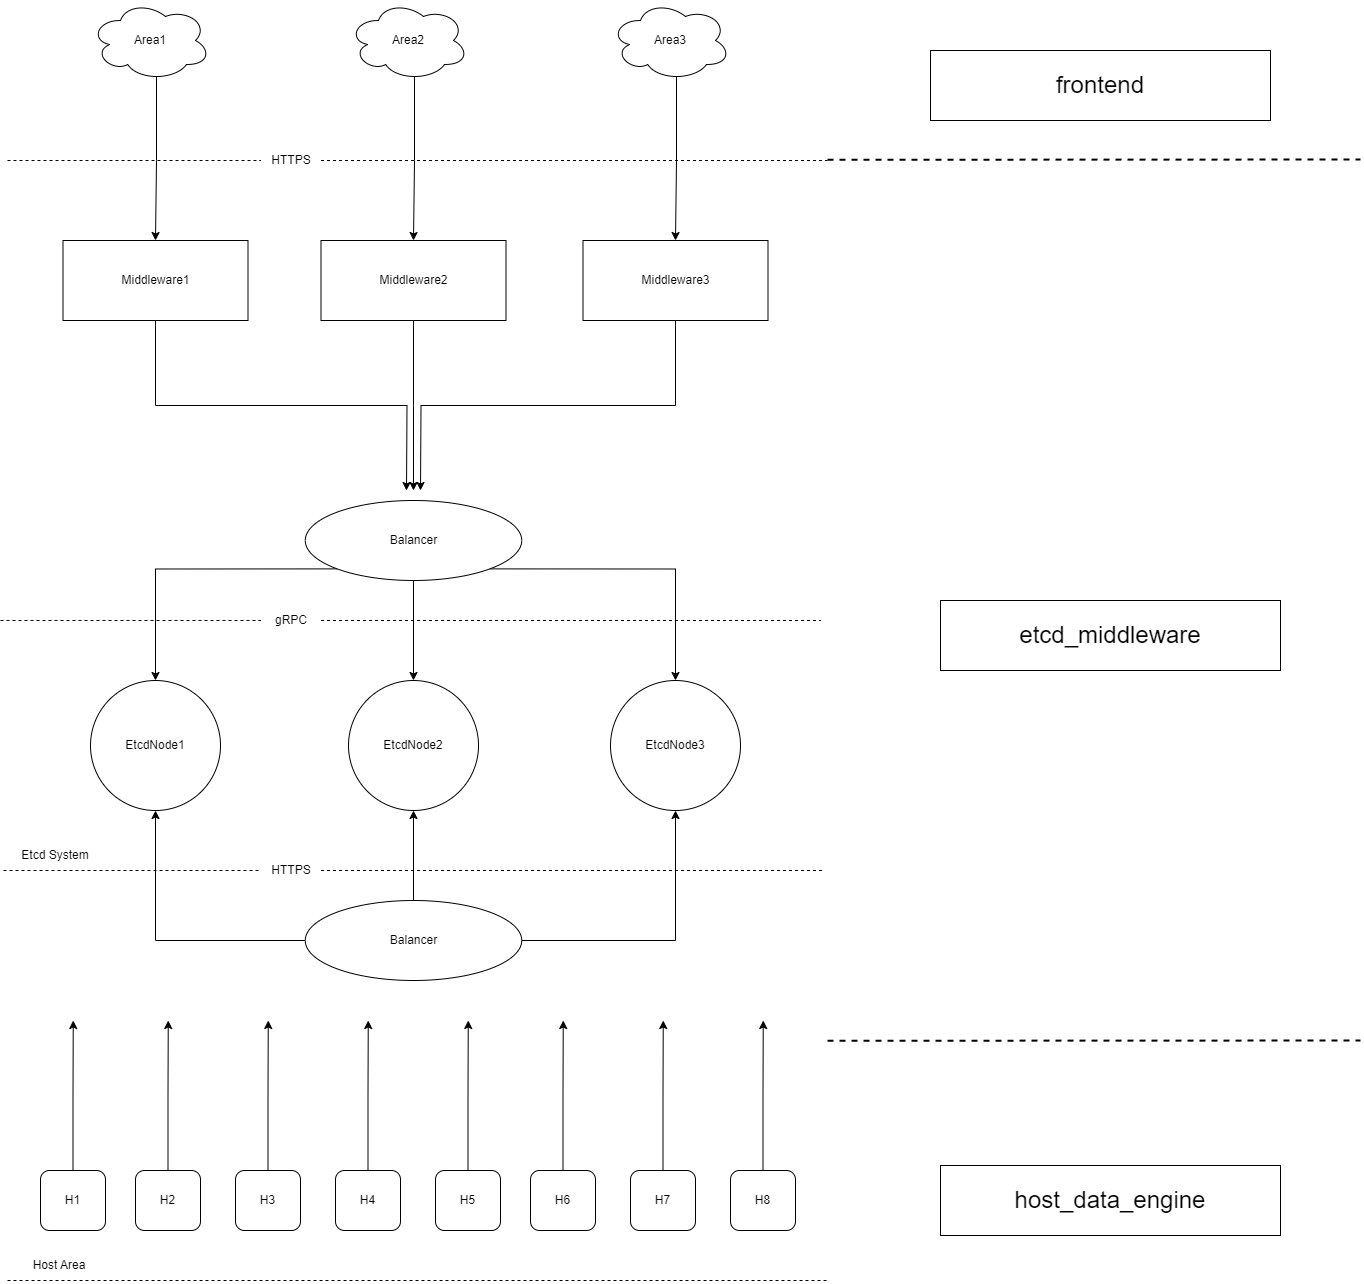

The diagram above was exported from draw.io. Its source (the exported page's mxGraphModel, read from the mxfile embedded in the PNG):
<mxGraphModel dx="3053" dy="1550" grid="1" gridSize="10" guides="1" tooltips="1" connect="1" arrows="1" fold="1" page="1" pageScale="1" pageWidth="827" pageHeight="1169" math="0" shadow="0">
  <root>
    <mxCell id="0" />
    <mxCell id="1" parent="0" />
    <mxCell id="DDZlu_u1ch8trtl6rpV_-1" value="EtcdNode1" style="ellipse;whiteSpace=wrap;html=1;aspect=fixed;" parent="1" vertex="1">
      <mxGeometry x="90" y="720" width="130" height="130" as="geometry" />
    </mxCell>
    <mxCell id="DDZlu_u1ch8trtl6rpV_-2" value="EtcdNode2" style="ellipse;whiteSpace=wrap;html=1;aspect=fixed;" parent="1" vertex="1">
      <mxGeometry x="348" y="720" width="130" height="130" as="geometry" />
    </mxCell>
    <mxCell id="DDZlu_u1ch8trtl6rpV_-3" value="EtcdNode3" style="ellipse;whiteSpace=wrap;html=1;aspect=fixed;" parent="1" vertex="1">
      <mxGeometry x="610" y="720" width="130" height="130" as="geometry" />
    </mxCell>
    <mxCell id="DDZlu_u1ch8trtl6rpV_-7" style="edgeStyle=orthogonalEdgeStyle;rounded=0;orthogonalLoop=1;jettySize=auto;html=1;exitX=0.5;exitY=1;exitDx=0;exitDy=0;" parent="1" source="DDZlu_u1ch8trtl6rpV_-4" edge="1">
      <mxGeometry relative="1" as="geometry">
        <mxPoint x="406" y="530" as="targetPoint" />
      </mxGeometry>
    </mxCell>
    <mxCell id="DDZlu_u1ch8trtl6rpV_-4" value="Middleware1" style="rounded=0;whiteSpace=wrap;html=1;" parent="1" vertex="1">
      <mxGeometry x="62.5" y="280" width="185" height="80" as="geometry" />
    </mxCell>
    <mxCell id="DDZlu_u1ch8trtl6rpV_-8" style="edgeStyle=orthogonalEdgeStyle;rounded=0;orthogonalLoop=1;jettySize=auto;html=1;exitX=0.5;exitY=1;exitDx=0;exitDy=0;" parent="1" source="DDZlu_u1ch8trtl6rpV_-5" edge="1">
      <mxGeometry relative="1" as="geometry">
        <mxPoint x="413" y="530" as="targetPoint" />
      </mxGeometry>
    </mxCell>
    <mxCell id="DDZlu_u1ch8trtl6rpV_-5" value="Middleware2" style="rounded=0;whiteSpace=wrap;html=1;" parent="1" vertex="1">
      <mxGeometry x="320.5" y="280" width="185" height="80" as="geometry" />
    </mxCell>
    <mxCell id="DDZlu_u1ch8trtl6rpV_-9" style="edgeStyle=orthogonalEdgeStyle;rounded=0;orthogonalLoop=1;jettySize=auto;html=1;exitX=0.5;exitY=1;exitDx=0;exitDy=0;" parent="1" source="DDZlu_u1ch8trtl6rpV_-6" edge="1">
      <mxGeometry relative="1" as="geometry">
        <mxPoint x="420" y="530" as="targetPoint" />
      </mxGeometry>
    </mxCell>
    <mxCell id="DDZlu_u1ch8trtl6rpV_-6" value="Middleware3" style="rounded=0;whiteSpace=wrap;html=1;" parent="1" vertex="1">
      <mxGeometry x="582.5" y="280" width="185" height="80" as="geometry" />
    </mxCell>
    <mxCell id="DDZlu_u1ch8trtl6rpV_-10" value="" style="endArrow=none;dashed=1;html=1;rounded=0;startArrow=none;" parent="1" source="BCdZ2WovZSoSGUH8jv3u-4" edge="1">
      <mxGeometry width="50" height="50" relative="1" as="geometry">
        <mxPoint y="660" as="sourcePoint" />
        <mxPoint x="820" y="660" as="targetPoint" />
      </mxGeometry>
    </mxCell>
    <mxCell id="DDZlu_u1ch8trtl6rpV_-11" value="" style="endArrow=none;dashed=1;html=1;rounded=0;startArrow=none;" parent="1" source="BCdZ2WovZSoSGUH8jv3u-6" edge="1">
      <mxGeometry width="50" height="50" relative="1" as="geometry">
        <mxPoint x="3" y="910" as="sourcePoint" />
        <mxPoint x="823" y="910" as="targetPoint" />
      </mxGeometry>
    </mxCell>
    <mxCell id="DDZlu_u1ch8trtl6rpV_-12" value="Etcd System" style="text;html=1;strokeColor=none;fillColor=none;align=center;verticalAlign=middle;whiteSpace=wrap;rounded=0;" parent="1" vertex="1">
      <mxGeometry y="880" width="110" height="30" as="geometry" />
    </mxCell>
    <mxCell id="DDZlu_u1ch8trtl6rpV_-17" style="edgeStyle=orthogonalEdgeStyle;rounded=0;orthogonalLoop=1;jettySize=auto;html=1;exitX=0.55;exitY=0.95;exitDx=0;exitDy=0;exitPerimeter=0;entryX=0.5;entryY=0;entryDx=0;entryDy=0;" parent="1" source="DDZlu_u1ch8trtl6rpV_-14" target="DDZlu_u1ch8trtl6rpV_-4" edge="1">
      <mxGeometry relative="1" as="geometry" />
    </mxCell>
    <mxCell id="DDZlu_u1ch8trtl6rpV_-14" value="Area1" style="ellipse;shape=cloud;whiteSpace=wrap;html=1;" parent="1" vertex="1">
      <mxGeometry x="90" y="40" width="120" height="80" as="geometry" />
    </mxCell>
    <mxCell id="DDZlu_u1ch8trtl6rpV_-18" style="edgeStyle=orthogonalEdgeStyle;rounded=0;orthogonalLoop=1;jettySize=auto;html=1;exitX=0.55;exitY=0.95;exitDx=0;exitDy=0;exitPerimeter=0;" parent="1" source="DDZlu_u1ch8trtl6rpV_-15" target="DDZlu_u1ch8trtl6rpV_-5" edge="1">
      <mxGeometry relative="1" as="geometry" />
    </mxCell>
    <mxCell id="DDZlu_u1ch8trtl6rpV_-15" value="Area2" style="ellipse;shape=cloud;whiteSpace=wrap;html=1;" parent="1" vertex="1">
      <mxGeometry x="348" y="40" width="120" height="80" as="geometry" />
    </mxCell>
    <mxCell id="DDZlu_u1ch8trtl6rpV_-19" style="edgeStyle=orthogonalEdgeStyle;rounded=0;orthogonalLoop=1;jettySize=auto;html=1;exitX=0.55;exitY=0.95;exitDx=0;exitDy=0;exitPerimeter=0;" parent="1" source="DDZlu_u1ch8trtl6rpV_-16" target="DDZlu_u1ch8trtl6rpV_-6" edge="1">
      <mxGeometry relative="1" as="geometry" />
    </mxCell>
    <mxCell id="DDZlu_u1ch8trtl6rpV_-16" value="Area3" style="ellipse;shape=cloud;whiteSpace=wrap;html=1;" parent="1" vertex="1">
      <mxGeometry x="610" y="40" width="120" height="80" as="geometry" />
    </mxCell>
    <mxCell id="DDZlu_u1ch8trtl6rpV_-28" style="edgeStyle=orthogonalEdgeStyle;rounded=0;orthogonalLoop=1;jettySize=auto;html=1;exitX=0.5;exitY=0;exitDx=0;exitDy=0;" parent="1" source="DDZlu_u1ch8trtl6rpV_-20" edge="1">
      <mxGeometry relative="1" as="geometry">
        <mxPoint x="72.75" y="1060" as="targetPoint" />
      </mxGeometry>
    </mxCell>
    <mxCell id="DDZlu_u1ch8trtl6rpV_-20" value="H1" style="rounded=1;whiteSpace=wrap;html=1;" parent="1" vertex="1">
      <mxGeometry x="40" y="1210" width="65" height="60" as="geometry" />
    </mxCell>
    <mxCell id="DDZlu_u1ch8trtl6rpV_-31" style="edgeStyle=orthogonalEdgeStyle;rounded=0;orthogonalLoop=1;jettySize=auto;html=1;exitX=0.5;exitY=0;exitDx=0;exitDy=0;" parent="1" source="DDZlu_u1ch8trtl6rpV_-21" edge="1">
      <mxGeometry relative="1" as="geometry">
        <mxPoint x="367.75" y="1060" as="targetPoint" />
      </mxGeometry>
    </mxCell>
    <mxCell id="DDZlu_u1ch8trtl6rpV_-21" value="H4" style="rounded=1;whiteSpace=wrap;html=1;" parent="1" vertex="1">
      <mxGeometry x="335" y="1210" width="65" height="60" as="geometry" />
    </mxCell>
    <mxCell id="DDZlu_u1ch8trtl6rpV_-29" style="edgeStyle=orthogonalEdgeStyle;rounded=0;orthogonalLoop=1;jettySize=auto;html=1;exitX=0.5;exitY=0;exitDx=0;exitDy=0;" parent="1" source="DDZlu_u1ch8trtl6rpV_-22" edge="1">
      <mxGeometry relative="1" as="geometry">
        <mxPoint x="167.75" y="1060" as="targetPoint" />
      </mxGeometry>
    </mxCell>
    <mxCell id="DDZlu_u1ch8trtl6rpV_-22" value="H2" style="rounded=1;whiteSpace=wrap;html=1;" parent="1" vertex="1">
      <mxGeometry x="135" y="1210" width="65" height="60" as="geometry" />
    </mxCell>
    <mxCell id="DDZlu_u1ch8trtl6rpV_-30" style="edgeStyle=orthogonalEdgeStyle;rounded=0;orthogonalLoop=1;jettySize=auto;html=1;exitX=0.5;exitY=0;exitDx=0;exitDy=0;" parent="1" source="DDZlu_u1ch8trtl6rpV_-23" edge="1">
      <mxGeometry relative="1" as="geometry">
        <mxPoint x="267.75" y="1060" as="targetPoint" />
      </mxGeometry>
    </mxCell>
    <mxCell id="DDZlu_u1ch8trtl6rpV_-23" value="H3" style="rounded=1;whiteSpace=wrap;html=1;" parent="1" vertex="1">
      <mxGeometry x="235" y="1210" width="65" height="60" as="geometry" />
    </mxCell>
    <mxCell id="DDZlu_u1ch8trtl6rpV_-32" style="edgeStyle=orthogonalEdgeStyle;rounded=0;orthogonalLoop=1;jettySize=auto;html=1;exitX=0.5;exitY=0;exitDx=0;exitDy=0;" parent="1" source="DDZlu_u1ch8trtl6rpV_-24" edge="1">
      <mxGeometry relative="1" as="geometry">
        <mxPoint x="467.75" y="1060" as="targetPoint" />
      </mxGeometry>
    </mxCell>
    <mxCell id="DDZlu_u1ch8trtl6rpV_-24" value="H5" style="rounded=1;whiteSpace=wrap;html=1;" parent="1" vertex="1">
      <mxGeometry x="435" y="1210" width="65" height="60" as="geometry" />
    </mxCell>
    <mxCell id="DDZlu_u1ch8trtl6rpV_-35" style="edgeStyle=orthogonalEdgeStyle;rounded=0;orthogonalLoop=1;jettySize=auto;html=1;exitX=0.5;exitY=0;exitDx=0;exitDy=0;" parent="1" source="DDZlu_u1ch8trtl6rpV_-25" edge="1">
      <mxGeometry relative="1" as="geometry">
        <mxPoint x="762.75" y="1060" as="targetPoint" />
      </mxGeometry>
    </mxCell>
    <mxCell id="DDZlu_u1ch8trtl6rpV_-25" value="H8" style="rounded=1;whiteSpace=wrap;html=1;" parent="1" vertex="1">
      <mxGeometry x="730" y="1210" width="65" height="60" as="geometry" />
    </mxCell>
    <mxCell id="DDZlu_u1ch8trtl6rpV_-33" style="edgeStyle=orthogonalEdgeStyle;rounded=0;orthogonalLoop=1;jettySize=auto;html=1;exitX=0.5;exitY=0;exitDx=0;exitDy=0;" parent="1" source="DDZlu_u1ch8trtl6rpV_-26" edge="1">
      <mxGeometry relative="1" as="geometry">
        <mxPoint x="562.75" y="1060" as="targetPoint" />
      </mxGeometry>
    </mxCell>
    <mxCell id="DDZlu_u1ch8trtl6rpV_-26" value="H6" style="rounded=1;whiteSpace=wrap;html=1;" parent="1" vertex="1">
      <mxGeometry x="530" y="1210" width="65" height="60" as="geometry" />
    </mxCell>
    <mxCell id="DDZlu_u1ch8trtl6rpV_-34" style="edgeStyle=orthogonalEdgeStyle;rounded=0;orthogonalLoop=1;jettySize=auto;html=1;exitX=0.5;exitY=0;exitDx=0;exitDy=0;" parent="1" source="DDZlu_u1ch8trtl6rpV_-27" edge="1">
      <mxGeometry relative="1" as="geometry">
        <mxPoint x="662.75" y="1060" as="targetPoint" />
      </mxGeometry>
    </mxCell>
    <mxCell id="DDZlu_u1ch8trtl6rpV_-27" value="H7" style="rounded=1;whiteSpace=wrap;html=1;" parent="1" vertex="1">
      <mxGeometry x="630" y="1210" width="65" height="60" as="geometry" />
    </mxCell>
    <mxCell id="7W_zQQ6yLnkaNIfo0tez-1" value="" style="endArrow=none;dashed=1;html=1;rounded=0;" parent="1" edge="1">
      <mxGeometry width="50" height="50" relative="1" as="geometry">
        <mxPoint x="7" y="1320" as="sourcePoint" />
        <mxPoint x="827" y="1320" as="targetPoint" />
      </mxGeometry>
    </mxCell>
    <mxCell id="7W_zQQ6yLnkaNIfo0tez-2" value="Host Area" style="text;html=1;strokeColor=none;fillColor=none;align=center;verticalAlign=middle;whiteSpace=wrap;rounded=0;" parent="1" vertex="1">
      <mxGeometry x="4" y="1290" width="110" height="30" as="geometry" />
    </mxCell>
    <mxCell id="BCdZ2WovZSoSGUH8jv3u-1" value="" style="endArrow=none;dashed=1;html=1;rounded=0;startArrow=none;" parent="1" source="BCdZ2WovZSoSGUH8jv3u-2" edge="1">
      <mxGeometry width="50" height="50" relative="1" as="geometry">
        <mxPoint x="7" y="200" as="sourcePoint" />
        <mxPoint x="827" y="200" as="targetPoint" />
      </mxGeometry>
    </mxCell>
    <mxCell id="BCdZ2WovZSoSGUH8jv3u-3" value="" style="endArrow=none;dashed=1;html=1;rounded=0;" parent="1" target="BCdZ2WovZSoSGUH8jv3u-2" edge="1">
      <mxGeometry width="50" height="50" relative="1" as="geometry">
        <mxPoint x="7" y="200" as="sourcePoint" />
        <mxPoint x="827" y="200" as="targetPoint" />
      </mxGeometry>
    </mxCell>
    <mxCell id="BCdZ2WovZSoSGUH8jv3u-2" value="HTTPS" style="text;html=1;strokeColor=none;fillColor=none;align=center;verticalAlign=middle;whiteSpace=wrap;rounded=0;" parent="1" vertex="1">
      <mxGeometry x="260.5" y="180" width="60" height="40" as="geometry" />
    </mxCell>
    <mxCell id="BCdZ2WovZSoSGUH8jv3u-5" value="" style="endArrow=none;dashed=1;html=1;rounded=0;" parent="1" target="BCdZ2WovZSoSGUH8jv3u-4" edge="1">
      <mxGeometry width="50" height="50" relative="1" as="geometry">
        <mxPoint y="660" as="sourcePoint" />
        <mxPoint x="820" y="660" as="targetPoint" />
      </mxGeometry>
    </mxCell>
    <mxCell id="BCdZ2WovZSoSGUH8jv3u-4" value="gRPC" style="text;html=1;strokeColor=none;fillColor=none;align=center;verticalAlign=middle;whiteSpace=wrap;rounded=0;" parent="1" vertex="1">
      <mxGeometry x="260.5" y="640" width="60" height="40" as="geometry" />
    </mxCell>
    <mxCell id="BCdZ2WovZSoSGUH8jv3u-7" value="" style="endArrow=none;dashed=1;html=1;rounded=0;" parent="1" target="BCdZ2WovZSoSGUH8jv3u-6" edge="1">
      <mxGeometry width="50" height="50" relative="1" as="geometry">
        <mxPoint x="3" y="910" as="sourcePoint" />
        <mxPoint x="823" y="910" as="targetPoint" />
      </mxGeometry>
    </mxCell>
    <mxCell id="BCdZ2WovZSoSGUH8jv3u-6" value="HTTPS" style="text;html=1;strokeColor=none;fillColor=none;align=center;verticalAlign=middle;whiteSpace=wrap;rounded=0;" parent="1" vertex="1">
      <mxGeometry x="260.5" y="890" width="60" height="40" as="geometry" />
    </mxCell>
    <mxCell id="BCdZ2WovZSoSGUH8jv3u-19" style="edgeStyle=orthogonalEdgeStyle;rounded=0;orthogonalLoop=1;jettySize=auto;html=1;exitX=0;exitY=1;exitDx=0;exitDy=0;" parent="1" source="BCdZ2WovZSoSGUH8jv3u-18" target="DDZlu_u1ch8trtl6rpV_-1" edge="1">
      <mxGeometry relative="1" as="geometry" />
    </mxCell>
    <mxCell id="BCdZ2WovZSoSGUH8jv3u-20" style="edgeStyle=orthogonalEdgeStyle;rounded=0;orthogonalLoop=1;jettySize=auto;html=1;exitX=0.5;exitY=1;exitDx=0;exitDy=0;entryX=0.5;entryY=0;entryDx=0;entryDy=0;" parent="1" source="BCdZ2WovZSoSGUH8jv3u-18" target="DDZlu_u1ch8trtl6rpV_-2" edge="1">
      <mxGeometry relative="1" as="geometry" />
    </mxCell>
    <mxCell id="BCdZ2WovZSoSGUH8jv3u-21" style="edgeStyle=orthogonalEdgeStyle;rounded=0;orthogonalLoop=1;jettySize=auto;html=1;exitX=1;exitY=1;exitDx=0;exitDy=0;entryX=0.5;entryY=0;entryDx=0;entryDy=0;" parent="1" source="BCdZ2WovZSoSGUH8jv3u-18" target="DDZlu_u1ch8trtl6rpV_-3" edge="1">
      <mxGeometry relative="1" as="geometry" />
    </mxCell>
    <mxCell id="BCdZ2WovZSoSGUH8jv3u-18" value="Balancer" style="ellipse;whiteSpace=wrap;html=1;" parent="1" vertex="1">
      <mxGeometry x="304.75" y="540" width="216.5" height="80" as="geometry" />
    </mxCell>
    <mxCell id="GrvNZONr-SaMcY9o6QET-5" style="edgeStyle=orthogonalEdgeStyle;rounded=0;orthogonalLoop=1;jettySize=auto;html=1;exitX=0;exitY=0.5;exitDx=0;exitDy=0;entryX=0.5;entryY=1;entryDx=0;entryDy=0;" parent="1" source="GrvNZONr-SaMcY9o6QET-1" target="DDZlu_u1ch8trtl6rpV_-1" edge="1">
      <mxGeometry relative="1" as="geometry" />
    </mxCell>
    <mxCell id="GrvNZONr-SaMcY9o6QET-6" style="edgeStyle=orthogonalEdgeStyle;rounded=0;orthogonalLoop=1;jettySize=auto;html=1;exitX=0.5;exitY=0;exitDx=0;exitDy=0;entryX=0.5;entryY=1;entryDx=0;entryDy=0;" parent="1" source="GrvNZONr-SaMcY9o6QET-1" target="DDZlu_u1ch8trtl6rpV_-2" edge="1">
      <mxGeometry relative="1" as="geometry" />
    </mxCell>
    <mxCell id="GrvNZONr-SaMcY9o6QET-7" style="edgeStyle=orthogonalEdgeStyle;rounded=0;orthogonalLoop=1;jettySize=auto;html=1;exitX=1;exitY=0.5;exitDx=0;exitDy=0;entryX=0.5;entryY=1;entryDx=0;entryDy=0;" parent="1" source="GrvNZONr-SaMcY9o6QET-1" target="DDZlu_u1ch8trtl6rpV_-3" edge="1">
      <mxGeometry relative="1" as="geometry" />
    </mxCell>
    <mxCell id="GrvNZONr-SaMcY9o6QET-1" value="Balancer" style="ellipse;whiteSpace=wrap;html=1;" parent="1" vertex="1">
      <mxGeometry x="304.75" y="940" width="216.5" height="80" as="geometry" />
    </mxCell>
    <mxCell id="sC6ebTP0pLv9jYnRtq0Z-2" value="frontend" style="rounded=0;whiteSpace=wrap;html=1;fontSize=24;" vertex="1" parent="1">
      <mxGeometry x="930" y="90" width="340" height="70" as="geometry" />
    </mxCell>
    <mxCell id="sC6ebTP0pLv9jYnRtq0Z-3" value="etcd_middleware" style="rounded=0;whiteSpace=wrap;html=1;fontSize=24;" vertex="1" parent="1">
      <mxGeometry x="940" y="640" width="340" height="70" as="geometry" />
    </mxCell>
    <mxCell id="sC6ebTP0pLv9jYnRtq0Z-7" value="" style="endArrow=none;dashed=1;html=1;rounded=0;fontStyle=1;strokeWidth=2;" edge="1" parent="1">
      <mxGeometry width="50" height="50" relative="1" as="geometry">
        <mxPoint x="827" y="199.29" as="sourcePoint" />
        <mxPoint x="1360" y="199" as="targetPoint" />
      </mxGeometry>
    </mxCell>
    <mxCell id="sC6ebTP0pLv9jYnRtq0Z-8" value="" style="endArrow=none;dashed=1;html=1;rounded=0;fontStyle=1;strokeWidth=2;" edge="1" parent="1">
      <mxGeometry width="50" height="50" relative="1" as="geometry">
        <mxPoint x="827" y="1080.29" as="sourcePoint" />
        <mxPoint x="1360" y="1080" as="targetPoint" />
      </mxGeometry>
    </mxCell>
    <mxCell id="sC6ebTP0pLv9jYnRtq0Z-9" value="host_data_engine" style="rounded=0;whiteSpace=wrap;html=1;fontSize=24;" vertex="1" parent="1">
      <mxGeometry x="940" y="1205" width="340" height="70" as="geometry" />
    </mxCell>
  </root>
</mxGraphModel>